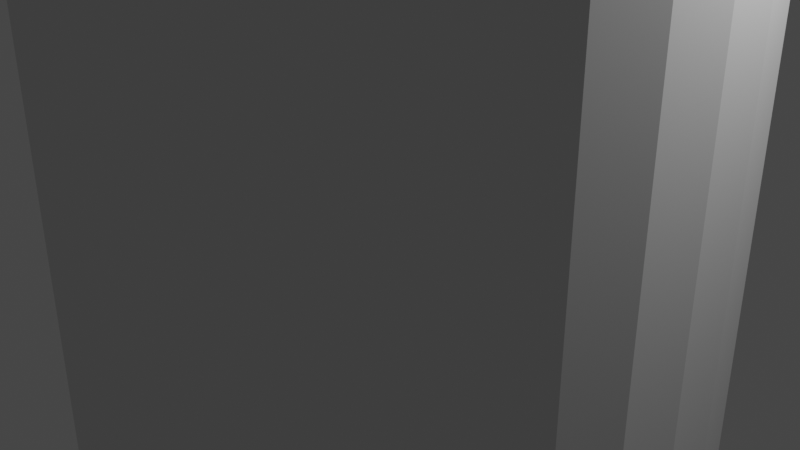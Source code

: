# Source: v1.blend  (saved by Blender 2.90.8; exported with 4.5.12 LTS)
import bpy
from mathutils import Matrix  # noqa: F401  (used for matrix-valued properties, if any)

bpy.ops.wm.read_factory_settings(use_empty=True)
scene = bpy.context.scene
scene.name = 'Scene'

# ---- collections
col_collection = bpy.data.collections.new('Collection'); scene.collection.children.link(col_collection)

# ---- world
world_world = bpy.data.worlds.new('World'); scene.world = world_world
world_world.use_nodes = True; world_world.node_tree.nodes.clear()
_N = world_world.node_tree.nodes; _L = world_world.node_tree.links
n0 = _N.new('ShaderNodeOutputWorld'); n0.name = 'World Output'; n0.location = (300, 300)
n1 = _N.new('ShaderNodeBackground'); n1.name = 'Background'; n1.location = (10, 300)
n1.inputs[0].default_value = (0.05088, 0.05088, 0.05088, 1.0)
_L.new(n1.outputs[0], n0.inputs[0])
n0.is_active_output = True
world_world.color = (0.05088, 0.05088, 0.05088)
world_world.use_sun_shadow = False
world_world.sun_shadow_jitter_overblur = 0.0

# ---- cameras
cam_camera = bpy.data.cameras.new('Camera')
cam_camera.clip_end = 100.0
cam_camera.ortho_scale = 7.314

# ---- lights
light_light = bpy.data.lights.new('Light', 'POINT')
light_light.transmission_factor = 0.0
light_light.energy = 1000.0
light_light.shadow_soft_size = 0.1
light_light.shadow_maximum_resolution = 0.006
light_light.use_absolute_resolution = True

# ---- meshes
me_cylinder = bpy.data.meshes.new('Cylinder')
me_cylinder.from_pydata([(0.0, 2.2, -7.5), (0.0, 2.2, 7.5), (0.4292, 2.158, -7.5), (0.4292, 2.158, 7.5), (0.8419, 2.033, -7.5), (0.8419, 2.033, 7.5), (1.222, 1.829, -7.5), (1.222, 1.829, 7.5), (1.556, 1.556, -7.5), (1.556, 1.556, 7.5), (1.829, 1.222, -7.5), (1.829, 1.222, 7.5), (2.033, 0.8419, -7.5), (2.033, 0.8419, 7.5), (2.158, 0.4292, -7.5), (2.158, 0.4292, 7.5), (2.2, 1.661e-07, -7.5), (2.2, 1.661e-07, 7.5), (2.158, -0.4292, -7.5), (2.158, -0.4292, 7.5), (2.033, -0.8419, -7.5), (2.033, -0.8419, 7.5), (1.829, -1.222, -7.5), (1.829, -1.222, 7.5), (1.556, -1.556, -7.5), (1.556, -1.556, 7.5), (1.222, -1.829, -7.5), (1.222, -1.829, 7.5), (0.8419, -2.033, -7.5), (0.8419, -2.033, 7.5), (0.4292, -2.158, -7.5), (0.4292, -2.158, 7.5), (-7.169e-07, -2.2, -7.5), (-7.169e-07, -2.2, 7.5), (-0.4292, -2.158, -7.5), (-0.4292, -2.158, 7.5), (-0.8419, -2.033, -7.5), (-0.8419, -2.033, 7.5), (-1.222, -1.829, -7.5), (-1.222, -1.829, 7.5), (-1.556, -1.556, -7.5), (-1.556, -1.556, 7.5), (-1.829, -1.222, -7.5), (-1.829, -1.222, 7.5), (-2.033, -0.8419, -7.5), (-2.033, -0.8419, 7.5), (-2.158, -0.4292, -7.5), (-2.158, -0.4292, 7.5), (-2.2, 2.124e-06, -7.5), (-2.2, 2.124e-06, 7.5), (-2.158, 0.4292, -7.5), (-2.158, 0.4292, 7.5), (-2.033, 0.8419, -7.5), (-2.033, 0.8419, 7.5), (-1.829, 1.222, -7.5), (-1.829, 1.222, 7.5), (-1.556, 1.556, -7.5), (-1.556, 1.556, 7.5), (-1.222, 1.829, -7.5), (-1.222, 1.829, 7.5), (-0.8419, 2.033, -7.5), (-0.8419, 2.033, 7.5), (-0.4292, 2.158, -7.5), (-0.4292, 2.158, 7.5)], [], [(0, 1, 3, 2), (2, 3, 5, 4), (4, 5, 7, 6), (6, 7, 9, 8), (8, 9, 11, 10), (10, 11, 13, 12), (12, 13, 15, 14), (14, 15, 17, 16), (16, 17, 19, 18), (18, 19, 21, 20), (20, 21, 23, 22), (22, 23, 25, 24), (24, 25, 27, 26), (26, 27, 29, 28), (28, 29, 31, 30), (30, 31, 33, 32), (32, 33, 35, 34), (34, 35, 37, 36), (36, 37, 39, 38), (38, 39, 41, 40), (40, 41, 43, 42), (42, 43, 45, 44), (44, 45, 47, 46), (46, 47, 49, 48), (48, 49, 51, 50), (50, 51, 53, 52), (52, 53, 55, 54), (54, 55, 57, 56), (56, 57, 59, 58), (58, 59, 61, 60), (3, 1, 63, 61, 59, 57, 55, 53, 51, 49, 47, 45, 43, 41, 39, 37, 35, 33, 31, 29, 27, 25, 23, 21, 19, 17, 15, 13, 11, 9, 7, 5), (60, 61, 63, 62), (62, 63, 1, 0), (0, 2, 4, 6, 8, 10, 12, 14, 16, 18, 20, 22, 24, 26, 28, 30, 32, 34, 36, 38, 40, 42, 44, 46, 48, 50, 52, 54, 56, 58, 60, 62)])
_uv = me_cylinder.uv_layers.new(name='UVMap')
_uv.uv.foreach_set('vector', [1.0, 0.5, 1.0, 1.0, 0.9688, 1.0, 0.9688, 0.5, 0.9688, 0.5, 0.9688, 1.0, 0.9375, 1.0, 0.9375, 0.5, 0.9375, 0.5, 0.9375, 1.0, 0.9062, 1.0, 0.9062, 0.5, 0.9062, 0.5, 0.9062, 1.0, 0.875, 1.0, 0.875, 0.5, 0.875, 0.5, 0.875, 1.0, 0.8438, 1.0, 0.8438, 0.5, 0.8438, 0.5, 0.8438, 1.0, 0.8125, 1.0, 0.8125, 0.5, 0.8125, 0.5, 0.8125, 1.0, 0.7812, 1.0, 0.7812, 0.5, 0.7812, 0.5, 0.7812, 1.0, 0.75, 1.0, 0.75, 0.5, 0.75, 0.5, 0.75, 1.0, 0.7188, 1.0, 0.7188, 0.5, 0.7188, 0.5, 0.7188, 1.0, 0.6875, 1.0, 0.6875, 0.5, 0.6875, 0.5, 0.6875, 1.0, 0.6562, 1.0, 0.6562, 0.5, 0.6562, 0.5, 0.6562, 1.0, 0.625, 1.0, 0.625, 0.5, 0.625, 0.5, 0.625, 1.0, 0.5938, 1.0, 0.5938, 0.5, 0.5938, 0.5, 0.5938, 1.0, 0.5625, 1.0, 0.5625, 0.5, 0.5625, 0.5, 0.5625, 1.0, 0.5312, 1.0, 0.5312, 0.5, 0.5312, 0.5, 0.5312, 1.0, 0.5, 1.0, 0.5, 0.5, 0.5, 0.5, 0.5, 1.0, 0.4688, 1.0, 0.4688, 0.5, 0.4688, 0.5, 0.4688, 1.0, 0.4375, 1.0, 0.4375, 0.5, 0.4375, 0.5, 0.4375, 1.0, 0.4062, 1.0, 0.4062, 0.5, 0.4062, 0.5, 0.4062, 1.0, 0.375, 1.0, 0.375, 0.5, 0.375, 0.5, 0.375, 1.0, 0.3438, 1.0, 0.3438, 0.5, 0.3438, 0.5, 0.3438, 1.0, 0.3125, 1.0, 0.3125, 0.5, 0.3125, 0.5, 0.3125, 1.0, 0.2812, 1.0, 0.2812, 0.5, 0.2812, 0.5, 0.2812, 1.0, 0.25, 1.0, 0.25, 0.5, 0.25, 0.5, 0.25, 1.0, 0.2188, 1.0, 0.2188, 0.5, 0.2188, 0.5, 0.2188, 1.0, 0.1875, 1.0, 0.1875, 0.5, 0.1875, 0.5, 0.1875, 1.0, 0.1562, 1.0, 0.1562, 0.5, 0.1562, 0.5, 0.1562, 1.0, 0.125, 1.0, 0.125, 0.5, 0.125, 0.5, 0.125, 1.0, 0.09375, 1.0, 0.09375, 0.5, 0.09375, 0.5, 0.09375, 1.0, 0.0625, 1.0, 0.0625, 0.5, 0.2968, 0.4854, 0.25, 0.49, 0.2032, 0.4854, 0.1582, 0.4717, 0.1167, 0.4496, 0.08029, 0.4197, 0.05045, 0.3833, 0.02827, 0.3418, 0.01461, 0.2968, 0.01, 0.25, 0.01461, 0.2032, 0.02827, 0.1582, 0.05045, 0.1167, 0.08029, 0.08029, 0.1167, 0.05045, 0.1582, 0.02827, 0.2032, 0.01461, 0.25, 0.01, 0.2968, 0.01461, 0.3418, 0.02827, 0.3833, 0.05045, 0.4197, 0.08029, 0.4496, 0.1167, 0.4717, 0.1582, 0.4854, 0.2032, 0.49, 0.25, 0.4854, 0.2968, 0.4717, 0.3418, 0.4496, 0.3833, 0.4197, 0.4197, 0.3833, 0.4496, 0.3418, 0.4717, 0.0625, 0.5, 0.0625, 1.0, 0.03125, 1.0, 0.03125, 0.5, 0.03125, 0.5, 0.03125, 1.0, 0.0, 1.0, 0.0, 0.5, 0.75, 0.49, 0.7968, 0.4854, 0.8418, 0.4717, 0.8833, 0.4496, 0.9197, 0.4197, 0.9496, 0.3833, 0.9717, 0.3418, 0.9854, 0.2968, 0.99, 0.25, 0.9854, 0.2032, 0.9717, 0.1582, 0.9496, 0.1167, 0.9197, 0.08029, 0.8833, 0.05045, 0.8418, 0.02827, 0.7968, 0.01461, 0.75, 0.01, 0.7032, 0.01461, 0.6582, 0.02827, 0.6167, 0.05045, 0.5803, 0.08029, 0.5504, 0.1167, 0.5283, 0.1582, 0.5146, 0.2032, 0.51, 0.25, 0.5146, 0.2968, 0.5283, 0.3418, 0.5504, 0.3833, 0.5803, 0.4197, 0.6167, 0.4496, 0.6582, 0.4717, 0.7032, 0.4854])
me_cylinder.use_remesh_fix_poles = True
me_cylinder.use_remesh_preserve_attributes = False
me_cylinder.use_mirror_vertex_groups = False
me_cylinder.update()
me_cylinder_001 = bpy.data.meshes.new('Cylinder.001')
me_cylinder_001.from_pydata([(0.0, 3.41, -5.0), (0.0, 3.41, 5.0), (0.6653, 3.344, -5.0), (0.6653, 3.344, 5.0), (1.305, 3.15, -5.0), (1.305, 3.15, 5.0), (1.894, 2.835, -5.0), (1.894, 2.835, 5.0), (2.411, 2.411, -5.0), (2.411, 2.411, 5.0), (2.835, 1.894, -5.0), (2.835, 1.894, 5.0), (3.15, 1.305, -5.0), (3.15, 1.305, 5.0), (3.344, 0.6653, -5.0), (3.344, 0.6653, 5.0), (3.41, 2.574e-07, -5.0), (3.41, 2.574e-07, 5.0), (3.344, -0.6653, -5.0), (3.344, -0.6653, 5.0), (3.15, -1.305, -5.0), (3.15, -1.305, 5.0), (2.835, -1.894, -5.0), (2.835, -1.894, 5.0), (2.411, -2.411, -5.0), (2.411, -2.411, 5.0), (1.894, -2.835, -5.0), (1.894, -2.835, 5.0), (1.305, -3.15, -5.0), (1.305, -3.15, 5.0), (0.6653, -3.344, -5.0), (0.6653, -3.344, 5.0), (-1.111e-06, -3.41, -5.0), (-1.111e-06, -3.41, 5.0), (-0.6653, -3.344, -5.0), (-0.6653, -3.344, 5.0), (-1.305, -3.15, -5.0), (-1.305, -3.15, 5.0), (-1.894, -2.835, -5.0), (-1.894, -2.835, 5.0), (-2.411, -2.411, -5.0), (-2.411, -2.411, 5.0), (-2.835, -1.894, -5.0), (-2.835, -1.894, 5.0), (-3.15, -1.305, -5.0), (-3.15, -1.305, 5.0), (-3.344, -0.6653, -5.0), (-3.344, -0.6653, 5.0), (-3.41, 3.293e-06, -5.0), (-3.41, 3.293e-06, 5.0), (-3.344, 0.6653, -5.0), (-3.344, 0.6653, 5.0), (-3.15, 1.305, -5.0), (-3.15, 1.305, 5.0), (-2.835, 1.894, -5.0), (-2.835, 1.894, 5.0), (-2.411, 2.411, -5.0), (-2.411, 2.411, 5.0), (-1.894, 2.835, -5.0), (-1.894, 2.835, 5.0), (-1.305, 3.15, -5.0), (-1.305, 3.15, 5.0), (-0.6653, 3.344, -5.0), (-0.6653, 3.344, 5.0)], [], [(0, 1, 3, 2), (2, 3, 5, 4), (4, 5, 7, 6), (6, 7, 9, 8), (8, 9, 11, 10), (10, 11, 13, 12), (12, 13, 15, 14), (14, 15, 17, 16), (16, 17, 19, 18), (18, 19, 21, 20), (20, 21, 23, 22), (22, 23, 25, 24), (24, 25, 27, 26), (26, 27, 29, 28), (28, 29, 31, 30), (30, 31, 33, 32), (32, 33, 35, 34), (34, 35, 37, 36), (36, 37, 39, 38), (38, 39, 41, 40), (40, 41, 43, 42), (42, 43, 45, 44), (44, 45, 47, 46), (46, 47, 49, 48), (48, 49, 51, 50), (50, 51, 53, 52), (52, 53, 55, 54), (54, 55, 57, 56), (56, 57, 59, 58), (58, 59, 61, 60), (3, 1, 63, 61, 59, 57, 55, 53, 51, 49, 47, 45, 43, 41, 39, 37, 35, 33, 31, 29, 27, 25, 23, 21, 19, 17, 15, 13, 11, 9, 7, 5), (60, 61, 63, 62), (62, 63, 1, 0), (0, 2, 4, 6, 8, 10, 12, 14, 16, 18, 20, 22, 24, 26, 28, 30, 32, 34, 36, 38, 40, 42, 44, 46, 48, 50, 52, 54, 56, 58, 60, 62)])
_uv = me_cylinder_001.uv_layers.new(name='UVMap')
_uv.uv.foreach_set('vector', [1.0, 0.5, 1.0, 1.0, 0.9688, 1.0, 0.9688, 0.5, 0.9688, 0.5, 0.9688, 1.0, 0.9375, 1.0, 0.9375, 0.5, 0.9375, 0.5, 0.9375, 1.0, 0.9062, 1.0, 0.9062, 0.5, 0.9062, 0.5, 0.9062, 1.0, 0.875, 1.0, 0.875, 0.5, 0.875, 0.5, 0.875, 1.0, 0.8438, 1.0, 0.8438, 0.5, 0.8438, 0.5, 0.8438, 1.0, 0.8125, 1.0, 0.8125, 0.5, 0.8125, 0.5, 0.8125, 1.0, 0.7812, 1.0, 0.7812, 0.5, 0.7812, 0.5, 0.7812, 1.0, 0.75, 1.0, 0.75, 0.5, 0.75, 0.5, 0.75, 1.0, 0.7188, 1.0, 0.7188, 0.5, 0.7188, 0.5, 0.7188, 1.0, 0.6875, 1.0, 0.6875, 0.5, 0.6875, 0.5, 0.6875, 1.0, 0.6562, 1.0, 0.6562, 0.5, 0.6562, 0.5, 0.6562, 1.0, 0.625, 1.0, 0.625, 0.5, 0.625, 0.5, 0.625, 1.0, 0.5938, 1.0, 0.5938, 0.5, 0.5938, 0.5, 0.5938, 1.0, 0.5625, 1.0, 0.5625, 0.5, 0.5625, 0.5, 0.5625, 1.0, 0.5312, 1.0, 0.5312, 0.5, 0.5312, 0.5, 0.5312, 1.0, 0.5, 1.0, 0.5, 0.5, 0.5, 0.5, 0.5, 1.0, 0.4688, 1.0, 0.4688, 0.5, 0.4688, 0.5, 0.4688, 1.0, 0.4375, 1.0, 0.4375, 0.5, 0.4375, 0.5, 0.4375, 1.0, 0.4062, 1.0, 0.4062, 0.5, 0.4062, 0.5, 0.4062, 1.0, 0.375, 1.0, 0.375, 0.5, 0.375, 0.5, 0.375, 1.0, 0.3438, 1.0, 0.3438, 0.5, 0.3438, 0.5, 0.3438, 1.0, 0.3125, 1.0, 0.3125, 0.5, 0.3125, 0.5, 0.3125, 1.0, 0.2812, 1.0, 0.2812, 0.5, 0.2812, 0.5, 0.2812, 1.0, 0.25, 1.0, 0.25, 0.5, 0.25, 0.5, 0.25, 1.0, 0.2188, 1.0, 0.2188, 0.5, 0.2188, 0.5, 0.2188, 1.0, 0.1875, 1.0, 0.1875, 0.5, 0.1875, 0.5, 0.1875, 1.0, 0.1562, 1.0, 0.1562, 0.5, 0.1562, 0.5, 0.1562, 1.0, 0.125, 1.0, 0.125, 0.5, 0.125, 0.5, 0.125, 1.0, 0.09375, 1.0, 0.09375, 0.5, 0.09375, 0.5, 0.09375, 1.0, 0.0625, 1.0, 0.0625, 0.5, 0.2968, 0.4854, 0.25, 0.49, 0.2032, 0.4854, 0.1582, 0.4717, 0.1167, 0.4496, 0.08029, 0.4197, 0.05045, 0.3833, 0.02827, 0.3418, 0.01461, 0.2968, 0.01, 0.25, 0.01461, 0.2032, 0.02827, 0.1582, 0.05045, 0.1167, 0.08029, 0.08029, 0.1167, 0.05045, 0.1582, 0.02827, 0.2032, 0.01461, 0.25, 0.01, 0.2968, 0.01461, 0.3418, 0.02827, 0.3833, 0.05045, 0.4197, 0.08029, 0.4496, 0.1167, 0.4717, 0.1582, 0.4854, 0.2032, 0.49, 0.25, 0.4854, 0.2968, 0.4717, 0.3418, 0.4496, 0.3833, 0.4197, 0.4197, 0.3833, 0.4496, 0.3418, 0.4717, 0.0625, 0.5, 0.0625, 1.0, 0.03125, 1.0, 0.03125, 0.5, 0.03125, 0.5, 0.03125, 1.0, 0.0, 1.0, 0.0, 0.5, 0.75, 0.49, 0.7968, 0.4854, 0.8418, 0.4717, 0.8833, 0.4496, 0.9197, 0.4197, 0.9496, 0.3833, 0.9717, 0.3418, 0.9854, 0.2968, 0.99, 0.25, 0.9854, 0.2032, 0.9717, 0.1582, 0.9496, 0.1167, 0.9197, 0.08029, 0.8833, 0.05045, 0.8418, 0.02827, 0.7968, 0.01461, 0.75, 0.01, 0.7032, 0.01461, 0.6582, 0.02827, 0.6167, 0.05045, 0.5803, 0.08029, 0.5504, 0.1167, 0.5283, 0.1582, 0.5146, 0.2032, 0.51, 0.25, 0.5146, 0.2968, 0.5283, 0.3418, 0.5504, 0.3833, 0.5803, 0.4197, 0.6167, 0.4496, 0.6582, 0.4717, 0.7032, 0.4854])
me_cylinder_001.use_remesh_fix_poles = True
me_cylinder_001.use_remesh_preserve_attributes = False
me_cylinder_001.use_mirror_vertex_groups = False
me_cylinder_001.update()

# ---- objects
ob_light = bpy.data.objects.new('Light', light_light)
ob_camera = bpy.data.objects.new('Camera', cam_camera)
ob_cylinder = bpy.data.objects.new('Cylinder', me_cylinder)
ob_cylinder_001 = bpy.data.objects.new('Cylinder.001', me_cylinder_001)

# ---- transforms, parenting, visibility, modifiers, constraints
ob_light.location = (4.076, 1.005, 5.904)
ob_light.rotation_euler = (0.6503, 0.05522, 1.866)
ob_light.lock_rotations_4d = False
ob_light.empty_display_type = 'ARROWS'
ob_light.color = (0.0, 0.0, 0.0, 0.0)
ob_light.lineart.crease_threshold = 0.0
ob_camera.location = (7.359, -6.926, 4.958)
ob_camera.rotation_euler = (1.109, 0.0, 0.8149)
ob_camera.lock_rotations_4d = False
ob_camera.empty_display_type = 'ARROWS'
ob_camera.color = (0.0, 0.0, 0.0, 0.0)
ob_camera.display_type = 'WIRE'
ob_camera.lineart.crease_threshold = 0.0
ob_cylinder.location = (0.0, 0.0, 0.0)
ob_cylinder.lineart.crease_threshold = 0.0
ob_cylinder_001.location = (0.0, 0.0, 0.0)
ob_cylinder_001.lineart.crease_threshold = 0.0

# ---- collection membership
col_collection.objects.link(ob_light)
col_collection.objects.link(ob_camera)
col_collection.objects.link(ob_cylinder)
col_collection.objects.link(ob_cylinder_001)

# ---- scene / render settings (as saved in the file)
scene.camera = ob_camera
scene.frame_start = 1; scene.frame_end = 250; scene.frame_set(1)
scene.render.engine = 'BLENDER_EEVEE_NEXT'
scene.cycles.use_denoising = False
scene.cycles.samples = 128
scene.cycles.sampling_pattern = 'TABULATED_SOBOL'
scene.cycles.use_adaptive_sampling = False
scene.cycles.use_light_tree = False
scene.view_settings.view_transform = 'Filmic'
bpy.context.view_layer.update()
